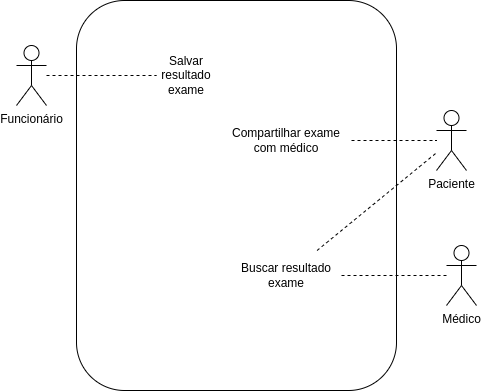

The diagram above was exported from draw.io. Its source (the exported page's mxGraphModel, read from the mxfile embedded in the PNG):
<mxGraphModel dx="1426" dy="759" grid="1" gridSize="10" guides="1" tooltips="1" connect="1" arrows="1" fold="1" page="1" pageScale="1" pageWidth="850" pageHeight="1100" math="0" shadow="0">
  <root>
    <mxCell id="0" />
    <mxCell id="1" parent="0" />
    <mxCell id="1g7uoNI2kjVu0OsQbwp3-2" value="Funcionário" style="shape=umlActor;verticalLabelPosition=bottom;verticalAlign=top;html=1;outlineConnect=0;" vertex="1" parent="1">
      <mxGeometry x="100" y="75" width="30" height="60" as="geometry" />
    </mxCell>
    <mxCell id="1g7uoNI2kjVu0OsQbwp3-3" value="" style="endArrow=none;dashed=1;html=1;rounded=0;" edge="1" parent="1" source="1g7uoNI2kjVu0OsQbwp3-2" target="1g7uoNI2kjVu0OsQbwp3-5">
      <mxGeometry width="50" height="50" relative="1" as="geometry">
        <mxPoint x="400" y="420" as="sourcePoint" />
        <mxPoint x="120" y="280" as="targetPoint" />
      </mxGeometry>
    </mxCell>
    <mxCell id="1g7uoNI2kjVu0OsQbwp3-4" value="" style="rounded=1;whiteSpace=wrap;html=1;fillColor=none;" vertex="1" parent="1">
      <mxGeometry x="160" y="30" width="320" height="390" as="geometry" />
    </mxCell>
    <mxCell id="1g7uoNI2kjVu0OsQbwp3-5" value="Salvar resultado exame" style="text;html=1;strokeColor=none;fillColor=none;align=center;verticalAlign=middle;whiteSpace=wrap;rounded=0;" vertex="1" parent="1">
      <mxGeometry x="240" y="90" width="60" height="30" as="geometry" />
    </mxCell>
    <mxCell id="1g7uoNI2kjVu0OsQbwp3-6" value="Paciente" style="shape=umlActor;verticalLabelPosition=bottom;verticalAlign=top;html=1;outlineConnect=0;" vertex="1" parent="1">
      <mxGeometry x="520" y="140" width="30" height="60" as="geometry" />
    </mxCell>
    <mxCell id="1g7uoNI2kjVu0OsQbwp3-10" value="" style="endArrow=none;dashed=1;html=1;rounded=0;" edge="1" parent="1" source="1g7uoNI2kjVu0OsQbwp3-11" target="1g7uoNI2kjVu0OsQbwp3-6">
      <mxGeometry width="50" height="50" relative="1" as="geometry">
        <mxPoint x="530" y="300" as="sourcePoint" />
        <mxPoint x="530" y="180" as="targetPoint" />
      </mxGeometry>
    </mxCell>
    <mxCell id="1g7uoNI2kjVu0OsQbwp3-11" value="Buscar resultado exame" style="text;html=1;strokeColor=none;fillColor=none;align=center;verticalAlign=middle;whiteSpace=wrap;rounded=0;" vertex="1" parent="1">
      <mxGeometry x="315" y="280" width="110" height="50" as="geometry" />
    </mxCell>
    <mxCell id="1g7uoNI2kjVu0OsQbwp3-12" value="Médico" style="shape=umlActor;verticalLabelPosition=bottom;verticalAlign=top;html=1;outlineConnect=0;" vertex="1" parent="1">
      <mxGeometry x="530" y="275" width="30" height="60" as="geometry" />
    </mxCell>
    <mxCell id="1g7uoNI2kjVu0OsQbwp3-13" value="" style="endArrow=none;dashed=1;html=1;rounded=0;" edge="1" parent="1" source="1g7uoNI2kjVu0OsQbwp3-11" target="1g7uoNI2kjVu0OsQbwp3-12">
      <mxGeometry width="50" height="50" relative="1" as="geometry">
        <mxPoint x="400" y="420" as="sourcePoint" />
        <mxPoint x="450" y="370" as="targetPoint" />
      </mxGeometry>
    </mxCell>
    <mxCell id="1g7uoNI2kjVu0OsQbwp3-17" value="Compartilhar exame com médico" style="text;html=1;strokeColor=none;fillColor=none;align=center;verticalAlign=middle;whiteSpace=wrap;rounded=0;" vertex="1" parent="1">
      <mxGeometry x="305" y="140" width="130" height="60" as="geometry" />
    </mxCell>
    <mxCell id="1g7uoNI2kjVu0OsQbwp3-19" value="" style="endArrow=none;dashed=1;html=1;rounded=0;" edge="1" parent="1" source="1g7uoNI2kjVu0OsQbwp3-17" target="1g7uoNI2kjVu0OsQbwp3-6">
      <mxGeometry width="50" height="50" relative="1" as="geometry">
        <mxPoint x="400" y="420" as="sourcePoint" />
        <mxPoint x="450" y="370" as="targetPoint" />
      </mxGeometry>
    </mxCell>
  </root>
</mxGraphModel>